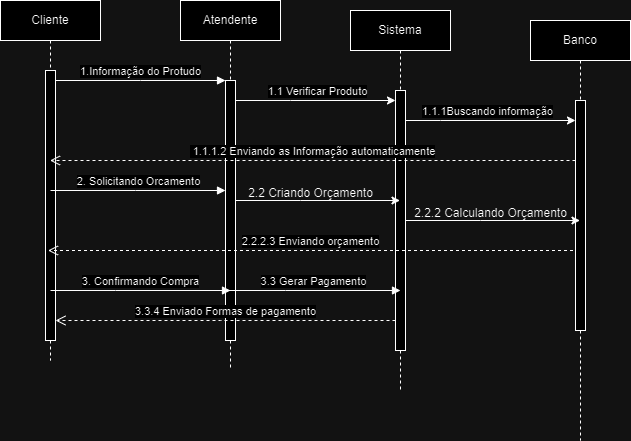

The diagram above was exported from draw.io. Its source (the exported page's mxGraphModel, read from the mxfile embedded in the PNG):
<mxGraphModel dx="2074" dy="1132" grid="1" gridSize="10" guides="1" tooltips="1" connect="1" arrows="1" fold="1" page="1" pageScale="1" pageWidth="850" pageHeight="1100" math="0" shadow="0">
  <root>
    <mxCell id="0" />
    <mxCell id="1" parent="0" />
    <mxCell id="aM9ryv3xv72pqoxQDRHE-1" value="Cliente" style="shape=umlLifeline;perimeter=lifelinePerimeter;whiteSpace=wrap;html=1;container=0;dropTarget=0;collapsible=0;recursiveResize=0;outlineConnect=0;portConstraint=eastwest;newEdgeStyle={&quot;edgeStyle&quot;:&quot;elbowEdgeStyle&quot;,&quot;elbow&quot;:&quot;vertical&quot;,&quot;curved&quot;:0,&quot;rounded&quot;:0};" parent="1" vertex="1">
      <mxGeometry x="40" y="40" width="100" height="360" as="geometry" />
    </mxCell>
    <mxCell id="aM9ryv3xv72pqoxQDRHE-2" value="" style="html=1;points=[];perimeter=orthogonalPerimeter;outlineConnect=0;targetShapes=umlLifeline;portConstraint=eastwest;newEdgeStyle={&quot;edgeStyle&quot;:&quot;elbowEdgeStyle&quot;,&quot;elbow&quot;:&quot;vertical&quot;,&quot;curved&quot;:0,&quot;rounded&quot;:0};" parent="aM9ryv3xv72pqoxQDRHE-1" vertex="1">
      <mxGeometry x="45" y="70" width="10" height="270" as="geometry" />
    </mxCell>
    <mxCell id="aM9ryv3xv72pqoxQDRHE-5" value="Atendente" style="shape=umlLifeline;perimeter=lifelinePerimeter;whiteSpace=wrap;html=1;container=0;dropTarget=0;collapsible=0;recursiveResize=0;outlineConnect=0;portConstraint=eastwest;newEdgeStyle={&quot;edgeStyle&quot;:&quot;elbowEdgeStyle&quot;,&quot;elbow&quot;:&quot;vertical&quot;,&quot;curved&quot;:0,&quot;rounded&quot;:0};" parent="1" vertex="1">
      <mxGeometry x="220" y="40" width="100" height="370" as="geometry" />
    </mxCell>
    <mxCell id="aM9ryv3xv72pqoxQDRHE-6" value="" style="html=1;points=[];perimeter=orthogonalPerimeter;outlineConnect=0;targetShapes=umlLifeline;portConstraint=eastwest;newEdgeStyle={&quot;edgeStyle&quot;:&quot;elbowEdgeStyle&quot;,&quot;elbow&quot;:&quot;vertical&quot;,&quot;curved&quot;:0,&quot;rounded&quot;:0};" parent="aM9ryv3xv72pqoxQDRHE-5" vertex="1">
      <mxGeometry x="45" y="80" width="10" height="260" as="geometry" />
    </mxCell>
    <mxCell id="aM9ryv3xv72pqoxQDRHE-7" value="1.Informação do Protudo" style="html=1;verticalAlign=bottom;endArrow=block;edgeStyle=elbowEdgeStyle;elbow=vertical;curved=0;rounded=0;" parent="1" source="aM9ryv3xv72pqoxQDRHE-2" target="aM9ryv3xv72pqoxQDRHE-6" edge="1">
      <mxGeometry x="0.0028" relative="1" as="geometry">
        <mxPoint x="195" y="130" as="sourcePoint" />
        <Array as="points">
          <mxPoint x="180" y="120" />
        </Array>
        <mxPoint as="offset" />
      </mxGeometry>
    </mxCell>
    <mxCell id="GLz934pWUbIJa5pW-Vqu-1" value="Sistema" style="shape=umlLifeline;perimeter=lifelinePerimeter;whiteSpace=wrap;html=1;container=0;dropTarget=0;collapsible=0;recursiveResize=0;outlineConnect=0;portConstraint=eastwest;newEdgeStyle={&quot;edgeStyle&quot;:&quot;elbowEdgeStyle&quot;,&quot;elbow&quot;:&quot;vertical&quot;,&quot;curved&quot;:0,&quot;rounded&quot;:0};" parent="1" vertex="1">
      <mxGeometry x="390" y="50" width="100" height="380" as="geometry" />
    </mxCell>
    <mxCell id="GLz934pWUbIJa5pW-Vqu-2" value="" style="html=1;points=[];perimeter=orthogonalPerimeter;outlineConnect=0;targetShapes=umlLifeline;portConstraint=eastwest;newEdgeStyle={&quot;edgeStyle&quot;:&quot;elbowEdgeStyle&quot;,&quot;elbow&quot;:&quot;vertical&quot;,&quot;curved&quot;:0,&quot;rounded&quot;:0};" parent="GLz934pWUbIJa5pW-Vqu-1" vertex="1">
      <mxGeometry x="45" y="80" width="10" height="260" as="geometry" />
    </mxCell>
    <mxCell id="GLz934pWUbIJa5pW-Vqu-3" value="Banco" style="shape=umlLifeline;perimeter=lifelinePerimeter;whiteSpace=wrap;html=1;container=0;dropTarget=0;collapsible=0;recursiveResize=0;outlineConnect=0;portConstraint=eastwest;newEdgeStyle={&quot;edgeStyle&quot;:&quot;elbowEdgeStyle&quot;,&quot;elbow&quot;:&quot;vertical&quot;,&quot;curved&quot;:0,&quot;rounded&quot;:0};" parent="1" vertex="1">
      <mxGeometry x="570" y="60" width="100" height="420" as="geometry" />
    </mxCell>
    <mxCell id="GLz934pWUbIJa5pW-Vqu-4" value="" style="html=1;points=[];perimeter=orthogonalPerimeter;outlineConnect=0;targetShapes=umlLifeline;portConstraint=eastwest;newEdgeStyle={&quot;edgeStyle&quot;:&quot;elbowEdgeStyle&quot;,&quot;elbow&quot;:&quot;vertical&quot;,&quot;curved&quot;:0,&quot;rounded&quot;:0};" parent="GLz934pWUbIJa5pW-Vqu-3" vertex="1">
      <mxGeometry x="45" y="80" width="10" height="230" as="geometry" />
    </mxCell>
    <mxCell id="GLz934pWUbIJa5pW-Vqu-5" style="edgeStyle=elbowEdgeStyle;rounded=0;orthogonalLoop=1;jettySize=auto;html=1;elbow=vertical;curved=0;" parent="1" source="aM9ryv3xv72pqoxQDRHE-6" target="GLz934pWUbIJa5pW-Vqu-2" edge="1">
      <mxGeometry relative="1" as="geometry">
        <Array as="points">
          <mxPoint x="330" y="140" />
        </Array>
      </mxGeometry>
    </mxCell>
    <mxCell id="GLz934pWUbIJa5pW-Vqu-6" value="1.1 Verificar Produto" style="edgeLabel;html=1;align=center;verticalAlign=middle;resizable=0;points=[];" parent="GLz934pWUbIJa5pW-Vqu-5" connectable="0" vertex="1">
      <mxGeometry x="-0.2167" y="-1" relative="1" as="geometry">
        <mxPoint x="18" y="-11" as="offset" />
      </mxGeometry>
    </mxCell>
    <mxCell id="GLz934pWUbIJa5pW-Vqu-7" style="edgeStyle=elbowEdgeStyle;rounded=0;orthogonalLoop=1;jettySize=auto;html=1;elbow=vertical;curved=0;" parent="1" source="GLz934pWUbIJa5pW-Vqu-2" target="GLz934pWUbIJa5pW-Vqu-4" edge="1">
      <mxGeometry relative="1" as="geometry">
        <Array as="points">
          <mxPoint x="480" y="160" />
        </Array>
      </mxGeometry>
    </mxCell>
    <mxCell id="GLz934pWUbIJa5pW-Vqu-8" value="1.1.1Buscando informação" style="edgeLabel;html=1;align=center;verticalAlign=middle;resizable=0;points=[];" parent="GLz934pWUbIJa5pW-Vqu-7" connectable="0" vertex="1">
      <mxGeometry x="0.0214" relative="1" as="geometry">
        <mxPoint x="-6" y="-10" as="offset" />
      </mxGeometry>
    </mxCell>
    <mxCell id="GLz934pWUbIJa5pW-Vqu-10" value="&amp;nbsp;1.1.1.2 Enviando as Informação automaticamente" style="html=1;verticalAlign=bottom;endArrow=open;dashed=1;endSize=8;edgeStyle=elbowEdgeStyle;elbow=vertical;curved=0;rounded=0;" parent="1" source="GLz934pWUbIJa5pW-Vqu-4" target="aM9ryv3xv72pqoxQDRHE-1" edge="1">
      <mxGeometry x="0.0005" relative="1" as="geometry">
        <mxPoint x="580" y="200" as="targetPoint" />
        <Array as="points">
          <mxPoint x="495" y="200" />
        </Array>
        <mxPoint x="415" y="200" as="sourcePoint" />
        <mxPoint as="offset" />
      </mxGeometry>
    </mxCell>
    <mxCell id="GLz934pWUbIJa5pW-Vqu-11" value="2. Solicitando Orcamento" style="html=1;verticalAlign=bottom;endArrow=block;edgeStyle=elbowEdgeStyle;elbow=vertical;curved=0;rounded=0;" parent="1" target="aM9ryv3xv72pqoxQDRHE-6" edge="1">
      <mxGeometry x="0.0028" relative="1" as="geometry">
        <mxPoint x="90" y="230" as="sourcePoint" />
        <Array as="points">
          <mxPoint x="175" y="230" />
        </Array>
        <mxPoint x="260" y="230" as="targetPoint" />
        <mxPoint as="offset" />
      </mxGeometry>
    </mxCell>
    <mxCell id="GLz934pWUbIJa5pW-Vqu-12" value="" style="edgeStyle=elbowEdgeStyle;rounded=0;orthogonalLoop=1;jettySize=auto;html=1;elbow=vertical;curved=0;" parent="1" source="aM9ryv3xv72pqoxQDRHE-6" target="GLz934pWUbIJa5pW-Vqu-1" edge="1">
      <mxGeometry relative="1" as="geometry">
        <Array as="points">
          <mxPoint x="340" y="240" />
        </Array>
      </mxGeometry>
    </mxCell>
    <mxCell id="GLz934pWUbIJa5pW-Vqu-13" value="2.2 Criando Orçamento" style="text;html=1;align=center;verticalAlign=middle;resizable=0;points=[];autosize=1;strokeColor=none;fillColor=none;" parent="1" vertex="1">
      <mxGeometry x="275" y="218" width="150" height="30" as="geometry" />
    </mxCell>
    <mxCell id="GLz934pWUbIJa5pW-Vqu-14" style="edgeStyle=elbowEdgeStyle;rounded=0;orthogonalLoop=1;jettySize=auto;html=1;elbow=vertical;curved=0;" parent="1" source="GLz934pWUbIJa5pW-Vqu-2" target="GLz934pWUbIJa5pW-Vqu-3" edge="1">
      <mxGeometry relative="1" as="geometry">
        <Array as="points">
          <mxPoint x="520" y="260" />
        </Array>
      </mxGeometry>
    </mxCell>
    <mxCell id="GLz934pWUbIJa5pW-Vqu-15" value="2.2.2 Calculando Orçamento" style="text;html=1;align=center;verticalAlign=middle;resizable=0;points=[];autosize=1;strokeColor=none;fillColor=none;" parent="1" vertex="1">
      <mxGeometry x="440" y="238" width="180" height="30" as="geometry" />
    </mxCell>
    <mxCell id="GLz934pWUbIJa5pW-Vqu-16" value="2.2.2.3 Enviando orçamento" style="html=1;verticalAlign=bottom;endArrow=open;dashed=1;endSize=8;edgeStyle=elbowEdgeStyle;elbow=vertical;curved=0;rounded=0;" parent="1" edge="1">
      <mxGeometry relative="1" as="geometry">
        <mxPoint x="87.5" y="290" as="targetPoint" />
        <Array as="points">
          <mxPoint x="492.5" y="290" />
        </Array>
        <mxPoint x="612.5" y="290" as="sourcePoint" />
        <mxPoint as="offset" />
      </mxGeometry>
    </mxCell>
    <mxCell id="GLz934pWUbIJa5pW-Vqu-17" value="3. Confirmando Compra" style="html=1;verticalAlign=bottom;endArrow=block;edgeStyle=elbowEdgeStyle;elbow=vertical;curved=0;rounded=0;" parent="1" edge="1">
      <mxGeometry relative="1" as="geometry">
        <mxPoint x="90" y="330" as="sourcePoint" />
        <Array as="points">
          <mxPoint x="155" y="330" />
        </Array>
        <mxPoint x="270" y="330" as="targetPoint" />
        <mxPoint as="offset" />
      </mxGeometry>
    </mxCell>
    <mxCell id="GLz934pWUbIJa5pW-Vqu-21" value="3.3 Gerar Pagamento" style="html=1;verticalAlign=bottom;endArrow=block;edgeStyle=elbowEdgeStyle;elbow=vertical;curved=0;rounded=0;" parent="1" edge="1">
      <mxGeometry relative="1" as="geometry">
        <mxPoint x="265" y="330" as="sourcePoint" />
        <Array as="points">
          <mxPoint x="325" y="330" />
        </Array>
        <mxPoint x="440" y="330" as="targetPoint" />
        <mxPoint as="offset" />
      </mxGeometry>
    </mxCell>
    <mxCell id="GLz934pWUbIJa5pW-Vqu-22" value="3.3.4 Enviado Formas de pagamento" style="html=1;verticalAlign=bottom;endArrow=open;dashed=1;endSize=8;edgeStyle=elbowEdgeStyle;elbow=vertical;curved=0;rounded=0;" parent="1" source="GLz934pWUbIJa5pW-Vqu-2" target="aM9ryv3xv72pqoxQDRHE-2" edge="1">
      <mxGeometry relative="1" as="geometry">
        <mxPoint x="97.5" y="300" as="targetPoint" />
        <Array as="points">
          <mxPoint x="260" y="360" />
        </Array>
        <mxPoint x="620" y="350" as="sourcePoint" />
        <mxPoint as="offset" />
      </mxGeometry>
    </mxCell>
  </root>
</mxGraphModel>